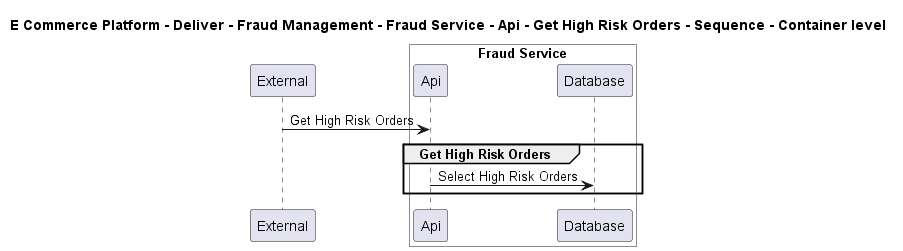

The diagram above was rendered by PlantUML. Its source (embedded in the PNG):
@startuml

title E Commerce Platform - Deliver - Fraud Management - Fraud Service - Api - Get High Risk Orders - Sequence - Container level

participant "External" as C4InterFlow.SoftwareSystems.ExternalSystem

box "Fraud Service" #White
    participant "Api" as ECommercePlatform.Deliver.FraudManagement.SoftwareSystems.FraudService.Containers.Api
    participant "Database" as ECommercePlatform.Deliver.FraudManagement.SoftwareSystems.FraudService.Containers.Database
end box


C4InterFlow.SoftwareSystems.ExternalSystem -> ECommercePlatform.Deliver.FraudManagement.SoftwareSystems.FraudService.Containers.Api : Get High Risk Orders
group Get High Risk Orders
ECommercePlatform.Deliver.FraudManagement.SoftwareSystems.FraudService.Containers.Api -> ECommercePlatform.Deliver.FraudManagement.SoftwareSystems.FraudService.Containers.Database : Select High Risk Orders
end


@enduml